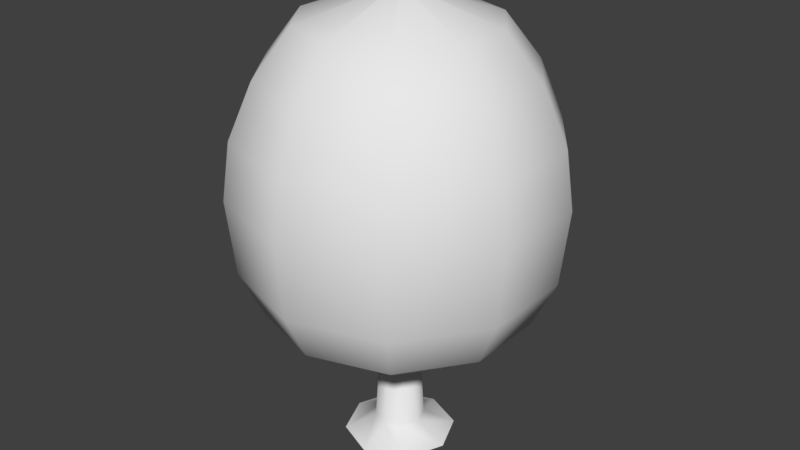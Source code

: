# Source: tree.blend  (saved by Blender 2.79.0; exported with 4.5.12 LTS)
import bpy
from mathutils import Matrix  # noqa: F401  (used for matrix-valued properties, if any)

bpy.ops.wm.read_factory_settings(use_empty=True)
scene = bpy.context.scene
scene.name = 'Scene'

# ---- collections
col_collection_1 = bpy.data.collections.new('Collection 1'); scene.collection.children.link(col_collection_1)

# ---- materials (node trees are filled in below, after node groups)
mat_tree = bpy.data.materials.new('tree')
mat_tree.alpha_threshold = 0.0
mat_tree.use_transparent_shadow = False
mat_tree.roughness = 0.5

# ---- material node trees

# ---- world
world_world = bpy.data.worlds.new('World'); scene.world = world_world
world_world.color = (0.05088, 0.05088, 0.05088)
world_world.use_sun_shadow = False
world_world.sun_shadow_jitter_overblur = 0.0
world_world.cycles.sampling_method = 'MANUAL'

# ---- meshes
me_tree = bpy.data.meshes.new('tree')
me_tree.from_pydata([(-3.328e-10, 0.466, 0.602), (-3.328e-10, 0.288, 0.3818), (0.00196, 0.002698, 1.395), (0.1693, 0.233, 1.302), (0.233, 0.3207, 1.162), (0.2739, 0.377, 1.002), (0.288, 0.3964, 0.8304), (0.2739, 0.377, 0.602), (0.233, 0.3207, 0.4588), (0.1693, 0.233, 0.3818), (0.02952, 0.04063, 0.3424), (0.003172, 0.00103, 1.395), (0.2739, 0.08899, 1.302), (0.377, 0.1225, 1.162), (0.4432, 0.144, 1.002), (0.466, 0.1514, 0.8304), (0.4432, 0.144, 0.602), (0.377, 0.1225, 0.4588), (0.2739, 0.08899, 0.3818), (0.04776, 0.01552, 0.3424), (0.003172, -0.001031, 1.395), (0.2739, -0.08899, 1.302), (0.377, -0.1225, 1.162), (0.4432, -0.144, 1.002), (0.466, -0.1514, 0.8304), (0.4432, -0.144, 0.602), (0.377, -0.1225, 0.4588), (0.2739, -0.08899, 0.3818), (0.04776, -0.01552, 0.3424), (0.00196, -0.002698, 1.395), (0.1693, -0.233, 1.302), (0.233, -0.3207, 1.162), (0.2739, -0.377, 1.002), (0.288, -0.3964, 0.8304), (0.2739, -0.377, 0.602), (0.233, -0.3207, 0.4588), (0.1693, -0.233, 0.3818), (0.02952, -0.04063, 0.3424), (-2.904e-09, -0.003335, 1.395), (3.51e-08, -0.288, 1.302), (-8.707e-09, -0.3964, 1.162), (4.97e-08, -0.466, 1.002), (6.43e-08, -0.49, 0.8304), (-2.331e-08, -0.466, 0.602), (-8.707e-09, -0.3964, 0.4588), (3.51e-08, -0.288, 0.3818), (-9.07e-10, -0.05022, 0.3424), (-0.00196, -0.002698, 1.395), (-0.1693, -0.233, 1.302), (-0.233, -0.3207, 1.162), (-0.2739, -0.377, 1.002), (-0.288, -0.3964, 0.8304), (-0.2739, -0.377, 0.602), (-0.233, -0.3207, 0.4588), (-0.1693, -0.233, 0.3818), (-0.02952, -0.04063, 0.3424), (-0.003172, -0.001031, 1.395), (-0.2739, -0.08899, 1.302), (-0.377, -0.1225, 1.162), (-0.4432, -0.144, 1.002), (-0.466, -0.1514, 0.8304), (-0.4432, -0.144, 0.602), (-0.377, -0.1225, 0.4588), (-0.2739, -0.08899, 0.3818), (-0.04776, -0.01552, 0.3424), (-0.003172, 0.00103, 1.395), (-0.2739, 0.08899, 1.302), (-0.377, 0.1225, 1.162), (-0.4432, 0.144, 1.002), (-0.466, 0.1514, 0.8304), (-0.4432, 0.144, 0.602), (-0.377, 0.1225, 0.4588), (-0.2739, 0.08899, 0.3818), (-0.04776, 0.01552, 0.3424), (-0.00196, 0.002698, 1.395), (-0.1693, 0.233, 1.302), (-0.233, 0.3207, 1.162), (-0.2739, 0.377, 1.002), (-0.288, 0.3964, 0.8304), (-0.2739, 0.377, 0.602), (-0.233, 0.3207, 0.4588), (-0.1693, 0.233, 0.3818), (-0.02952, 0.04063, 0.3424), (-3.387e-09, 0.003335, 1.395), (-5.251e-08, 0.288, 1.302), (-8.707e-09, 0.3964, 1.162), (-5.251e-08, 0.466, 1.002), (-9.632e-08, 0.49, 0.8304), (-8.707e-09, 0.3964, 0.4588), (-5.75e-09, 0.05022, 0.3424), (-4.333e-08, 0.1692, 0.0), (-4.811e-08, 0.05131, 0.4243), (0.1197, 0.1197, 0.0), (0.03628, 0.03628, 0.4243), (0.1692, -7.397e-09, 0.0), (0.05131, -2.698e-09, 0.4243), (0.1197, -0.1197, 0.0), (0.03628, -0.03628, 0.4243), (-5.812e-08, -0.1692, 0.0), (-5.26e-08, -0.05131, 0.4243), (-0.1197, -0.1197, 0.0), (-0.03628, -0.03628, 0.4243), (-0.1692, 2.018e-09, 0.0), (-0.05131, 1.565e-10, 0.4243), (-0.1197, 0.1197, 0.0), (-0.03628, 0.03628, 0.4243), (-4.788e-08, 0.07468, 0.04586), (0.05281, 0.05281, 0.04586), (0.07468, -3.745e-09, 0.04586), (0.05281, -0.05281, 0.04586), (-5.441e-08, -0.07468, 0.04586), (-0.05281, -0.05281, 0.04586), (-0.07468, 4.105e-10, 0.04586), (-0.05281, 0.05281, 0.04586)], [], [(88, 0, 7, 8), (86, 85, 4, 5), (1, 88, 8, 9), (87, 86, 5, 6), (84, 83, 2, 3), (89, 1, 9, 10), (0, 87, 6, 7), (85, 84, 3, 4), (8, 7, 16, 17), (5, 4, 13, 14), (9, 8, 17, 18), (6, 5, 14, 15), (3, 2, 11, 12), (10, 9, 18, 19), (7, 6, 15, 16), (4, 3, 12, 13), (13, 12, 21, 22), (17, 16, 25, 26), (14, 13, 22, 23), (18, 17, 26, 27), (15, 14, 23, 24), (12, 11, 20, 21), (19, 18, 27, 28), (16, 15, 24, 25), (28, 27, 36, 37), (25, 24, 33, 34), (22, 21, 30, 31), (26, 25, 34, 35), (23, 22, 31, 32), (27, 26, 35, 36), (24, 23, 32, 33), (21, 20, 29, 30), (33, 32, 41, 42), (30, 29, 38, 39), (37, 36, 45, 46), (34, 33, 42, 43), (31, 30, 39, 40), (35, 34, 43, 44), (32, 31, 40, 41), (36, 35, 44, 45), (45, 44, 53, 54), (42, 41, 50, 51), (39, 38, 47, 48), (46, 45, 54, 55), (43, 42, 51, 52), (40, 39, 48, 49), (44, 43, 52, 53), (41, 40, 49, 50), (50, 49, 58, 59), (54, 53, 62, 63), (51, 50, 59, 60), (48, 47, 56, 57), (55, 54, 63, 64), (52, 51, 60, 61), (49, 48, 57, 58), (53, 52, 61, 62), (62, 61, 70, 71), (59, 58, 67, 68), (63, 62, 71, 72), (60, 59, 68, 69), (57, 56, 65, 66), (64, 63, 72, 73), (61, 60, 69, 70), (58, 57, 66, 67), (70, 69, 78, 79), (67, 66, 75, 76), (71, 70, 79, 80), (68, 67, 76, 77), (72, 71, 80, 81), (69, 68, 77, 78), (66, 65, 74, 75), (73, 72, 81, 82), (75, 74, 83, 84), (82, 81, 1, 89), (79, 78, 87, 0), (76, 75, 84, 85), (80, 79, 0, 88), (77, 76, 85, 86), (81, 80, 88, 1), (78, 77, 86, 87), (106, 91, 93, 107), (107, 93, 95, 108), (108, 95, 97, 109), (109, 97, 99, 110), (110, 99, 101, 111), (111, 101, 103, 112), (112, 103, 105, 113), (113, 105, 91, 106), (104, 113, 106, 90), (102, 112, 113, 104), (100, 111, 112, 102), (98, 110, 111, 100), (96, 109, 110, 98), (94, 108, 109, 96), (92, 107, 108, 94), (90, 106, 107, 92)])
me_tree.polygons.foreach_set('use_smooth', [True] * 96)
_uv = me_tree.uv_layers.new(name='UVMap')
_uv.uv.foreach_set('vector', [0.5, 0.5187, 0.5, 0.5904, 0.4026, 0.5904, 0.4026, 0.5187, 0.5, 0.7902, 0.5, 0.8702, 0.4026, 0.8702, 0.4026, 0.7902, 0.5, 0.4803, 0.5, 0.5187, 0.4026, 0.5187, 0.4026, 0.4803, 0.5, 0.7046, 0.5, 0.7902, 0.4026, 0.7902, 0.4026, 0.7046, 0.5, 0.9404, 0.5, 0.9869, 0.4026, 0.9869, 0.4026, 0.9404, 0.5, 0.4606, 0.5, 0.4803, 0.4026, 0.4803, 0.4026, 0.4606, 0.5, 0.5904, 0.5, 0.7046, 0.4026, 0.7046, 0.4026, 0.5904, 0.5, 0.8702, 0.5, 0.9404, 0.4026, 0.9404, 0.4026, 0.8702, 0.4026, 0.5187, 0.4026, 0.5904, 0.3052, 0.5904, 0.3052, 0.5187, 0.4026, 0.7902, 0.4026, 0.8702, 0.3052, 0.8702, 0.3052, 0.7902, 0.4026, 0.4803, 0.4026, 0.5187, 0.3052, 0.5187, 0.3052, 0.4803, 0.4026, 0.7046, 0.4026, 0.7902, 0.3052, 0.7902, 0.3052, 0.7046, 0.4026, 0.9404, 0.4026, 0.9869, 0.3052, 0.9869, 0.3052, 0.9404, 0.4026, 0.4606, 0.4026, 0.4803, 0.3052, 0.4803, 0.3052, 0.4606, 0.4026, 0.5904, 0.4026, 0.7046, 0.3052, 0.7046, 0.3052, 0.5904, 0.4026, 0.8702, 0.4026, 0.9404, 0.3052, 0.9404, 0.3052, 0.8702, 0.3052, 0.8702, 0.3052, 0.9404, 0.2078, 0.9404, 0.2078, 0.8702, 0.3052, 0.5187, 0.3052, 0.5904, 0.2078, 0.5904, 0.2078, 0.5187, 0.3052, 0.7902, 0.3052, 0.8702, 0.2078, 0.8702, 0.2078, 0.7902, 0.3052, 0.4803, 0.3052, 0.5187, 0.2078, 0.5187, 0.2078, 0.4803, 0.3052, 0.7046, 0.3052, 0.7902, 0.2078, 0.7902, 0.2078, 0.7046, 0.3052, 0.9404, 0.3052, 0.9869, 0.2078, 0.9869, 0.2078, 0.9404, 0.3052, 0.4606, 0.3052, 0.4803, 0.2078, 0.4803, 0.2078, 0.4606, 0.3052, 0.5904, 0.3052, 0.7046, 0.2078, 0.7046, 0.2078, 0.5904, 0.2078, 0.4606, 0.2078, 0.4803, 0.1104, 0.4803, 0.1104, 0.4606, 0.2078, 0.5904, 0.2078, 0.7046, 0.1104, 0.7046, 0.1104, 0.5904, 0.2078, 0.8702, 0.2078, 0.9404, 0.1104, 0.9404, 0.1104, 0.8702, 0.2078, 0.5187, 0.2078, 0.5904, 0.1104, 0.5904, 0.1104, 0.5187, 0.2078, 0.7902, 0.2078, 0.8702, 0.1104, 0.8702, 0.1104, 0.7902, 0.2078, 0.4803, 0.2078, 0.5187, 0.1104, 0.5187, 0.1104, 0.4803, 0.2078, 0.7046, 0.2078, 0.7902, 0.1104, 0.7902, 0.1104, 0.7046, 0.2078, 0.9404, 0.2078, 0.9869, 0.1104, 0.9869, 0.1104, 0.9404, 0.1104, 0.7046, 0.1104, 0.7902, 0.013, 0.7902, 0.013, 0.7046, 0.1104, 0.9404, 0.1104, 0.9869, 0.013, 0.9869, 0.013, 0.9404, 0.1104, 0.4606, 0.1104, 0.4803, 0.013, 0.4803, 0.013, 0.4606, 0.1104, 0.5904, 0.1104, 0.7046, 0.013, 0.7046, 0.013, 0.5904, 0.1104, 0.8702, 0.1104, 0.9404, 0.013, 0.9404, 0.013, 0.8702, 0.1104, 0.5187, 0.1104, 0.5904, 0.013, 0.5904, 0.013, 0.5187, 0.1104, 0.7902, 0.1104, 0.8702, 0.013, 0.8702, 0.013, 0.7902, 0.1104, 0.4803, 0.1104, 0.5187, 0.013, 0.5187, 0.013, 0.4803, 0.987, 0.4803, 0.987, 0.5187, 0.8896, 0.5187, 0.8896, 0.4803, 0.987, 0.7046, 0.987, 0.7902, 0.8896, 0.7902, 0.8896, 0.7046, 0.987, 0.9404, 0.987, 0.9869, 0.8896, 0.9869, 0.8896, 0.9404, 0.987, 0.4606, 0.987, 0.4803, 0.8896, 0.4803, 0.8896, 0.4606, 0.987, 0.5904, 0.987, 0.7046, 0.8896, 0.7046, 0.8896, 0.5904, 0.987, 0.8702, 0.987, 0.9404, 0.8896, 0.9404, 0.8896, 0.8702, 0.987, 0.5187, 0.987, 0.5904, 0.8896, 0.5904, 0.8896, 0.5187, 0.987, 0.7902, 0.987, 0.8702, 0.8896, 0.8702, 0.8896, 0.7902, 0.8896, 0.7902, 0.8896, 0.8702, 0.7922, 0.8702, 0.7922, 0.7902, 0.8896, 0.4803, 0.8896, 0.5187, 0.7922, 0.5187, 0.7922, 0.4803, 0.8896, 0.7046, 0.8896, 0.7902, 0.7922, 0.7902, 0.7922, 0.7046, 0.8896, 0.9404, 0.8896, 0.9869, 0.7922, 0.9869, 0.7922, 0.9404, 0.8896, 0.4606, 0.8896, 0.4803, 0.7922, 0.4803, 0.7922, 0.4606, 0.8896, 0.5904, 0.8896, 0.7046, 0.7922, 0.7046, 0.7922, 0.5904, 0.8896, 0.8702, 0.8896, 0.9404, 0.7922, 0.9404, 0.7922, 0.8702, 0.8896, 0.5187, 0.8896, 0.5904, 0.7922, 0.5904, 0.7922, 0.5187, 0.7922, 0.5187, 0.7922, 0.5904, 0.6948, 0.5904, 0.6948, 0.5187, 0.7922, 0.7902, 0.7922, 0.8702, 0.6948, 0.8702, 0.6948, 0.7902, 0.7922, 0.4803, 0.7922, 0.5187, 0.6948, 0.5187, 0.6948, 0.4803, 0.7922, 0.7046, 0.7922, 0.7902, 0.6948, 0.7902, 0.6948, 0.7046, 0.7922, 0.9404, 0.7922, 0.9869, 0.6948, 0.9869, 0.6948, 0.9404, 0.7922, 0.4606, 0.7922, 0.4803, 0.6948, 0.4803, 0.6948, 0.4606, 0.7922, 0.5904, 0.7922, 0.7046, 0.6948, 0.7046, 0.6948, 0.5904, 0.7922, 0.8702, 0.7922, 0.9404, 0.6948, 0.9404, 0.6948, 0.8702, 0.6948, 0.5904, 0.6948, 0.7046, 0.5974, 0.7046, 0.5974, 0.5904, 0.6948, 0.8702, 0.6948, 0.9404, 0.5974, 0.9404, 0.5974, 0.8702, 0.6948, 0.5187, 0.6948, 0.5904, 0.5974, 0.5904, 0.5974, 0.5187, 0.6948, 0.7902, 0.6948, 0.8702, 0.5974, 0.8702, 0.5974, 0.7902, 0.6948, 0.4803, 0.6948, 0.5187, 0.5974, 0.5187, 0.5974, 0.4803, 0.6948, 0.7046, 0.6948, 0.7902, 0.5974, 0.7902, 0.5974, 0.7046, 0.6948, 0.9404, 0.6948, 0.9869, 0.5974, 0.9869, 0.5974, 0.9404, 0.6948, 0.4606, 0.6948, 0.4803, 0.5974, 0.4803, 0.5974, 0.4606, 0.5974, 0.9404, 0.5974, 0.9869, 0.5, 0.9869, 0.5, 0.9404, 0.5974, 0.4606, 0.5974, 0.4803, 0.5, 0.4803, 0.5, 0.4606, 0.5974, 0.5904, 0.5974, 0.7046, 0.5, 0.7046, 0.5, 0.5904, 0.5974, 0.8702, 0.5974, 0.9404, 0.5, 0.9404, 0.5, 0.8702, 0.5974, 0.5187, 0.5974, 0.5904, 0.5, 0.5904, 0.5, 0.5187, 0.5974, 0.7902, 0.5974, 0.8702, 0.5, 0.8702, 0.5, 0.7902, 0.5974, 0.4803, 0.5974, 0.5187, 0.5, 0.5187, 0.5, 0.4803, 0.5974, 0.7046, 0.5974, 0.7902, 0.5, 0.7902, 0.5, 0.7046, 0.3755, 0.115, 0.3755, 0.3422, 0.2534, 0.3422, 0.2534, 0.115, 0.2534, 0.115, 0.2534, 0.3422, 0.1313, 0.3422, 0.1313, 0.115, 0.1313, 0.115, 0.1313, 0.3422, 0.009157, 0.3422, 0.009157, 0.115, 0.986, 0.115, 0.986, 0.3422, 0.8639, 0.3422, 0.8639, 0.115, 0.8639, 0.115, 0.8639, 0.3422, 0.7418, 0.3422, 0.7418, 0.115, 0.7418, 0.115, 0.7418, 0.3422, 0.6197, 0.3422, 0.6197, 0.115, 0.6197, 0.115, 0.6197, 0.3422, 0.4976, 0.3422, 0.4976, 0.115, 0.4976, 0.115, 0.4976, 0.3422, 0.3755, 0.3422, 0.3755, 0.115, 0.4976, 0.01585, 0.4976, 0.115, 0.3755, 0.115, 0.3755, 0.01585, 0.6197, 0.01585, 0.6197, 0.115, 0.4976, 0.115, 0.4976, 0.01585, 0.7418, 0.01585, 0.7418, 0.115, 0.6197, 0.115, 0.6197, 0.01585, 0.8639, 0.01585, 0.8639, 0.115, 0.7418, 0.115, 0.7418, 0.01585, 0.986, 0.01585, 0.986, 0.115, 0.8639, 0.115, 0.8639, 0.01585, 0.1313, 0.01585, 0.1313, 0.115, 0.009157, 0.115, 0.009157, 0.01585, 0.2534, 0.01585, 0.2534, 0.115, 0.1313, 0.115, 0.1313, 0.01585, 0.3755, 0.01585, 0.3755, 0.115, 0.2534, 0.115, 0.2534, 0.01585])
me_tree.materials.append(mat_tree)
me_tree.use_remesh_preserve_volume = False
me_tree.use_remesh_preserve_attributes = False
me_tree.use_mirror_vertex_groups = False
me_tree.update()

# ---- objects
ob_tree = bpy.data.objects.new('tree', me_tree)

# ---- transforms, parenting, visibility, modifiers, constraints
ob_tree.location = (0.0, 0.0, 0.0)
ob_tree.lineart.crease_threshold = 0.0

# ---- collection membership
col_collection_1.objects.link(ob_tree)

# ---- scene / render settings (as saved in the file)
scene.frame_start = 1; scene.frame_end = 250; scene.frame_set(1)
scene.render.engine = 'BLENDER_EEVEE_NEXT'
scene.render.resolution_percentage = 50
scene.render.dither_intensity = 0.0
scene.cycles.use_denoising = False
scene.cycles.samples = 128
scene.cycles.sampling_pattern = 'TABULATED_SOBOL'
scene.cycles.use_adaptive_sampling = False
scene.cycles.use_light_tree = False
scene.cycles.blur_glossy = 0.0
scene.cycles.sample_clamp_indirect = 0.0
scene.view_settings.view_transform = 'Standard'
bpy.context.view_layer.update()

# ---- added for rendering (the .blend has no active camera and no usable light): camera, sun
cam_auto = bpy.data.cameras.new('AutoCamera')
cam_auto.lens = 50.0
cam_auto.sensor_width = 36.0
cam_auto.clip_end = 1000.0
ob_auto_camera = bpy.data.objects.new('AutoCamera', cam_auto)
scene.collection.objects.link(ob_auto_camera)
ob_auto_camera.location = (1.7977, -2.15725, 2.13574)
ob_auto_camera.rotation_euler = (1.09748, -7.21219e-08, 0.694738)
scene.camera = ob_auto_camera
light_auto_sun = bpy.data.lights.new('AutoSun', 'SUN')
light_auto_sun.energy = 3.0
light_auto_sun.angle = 0.0523599
ob_auto_sun = bpy.data.objects.new('AutoSun', light_auto_sun)
scene.collection.objects.link(ob_auto_sun)
ob_auto_sun.rotation_euler = (0.872665, 0.174533, 0.523599)
bpy.context.view_layer.update()
